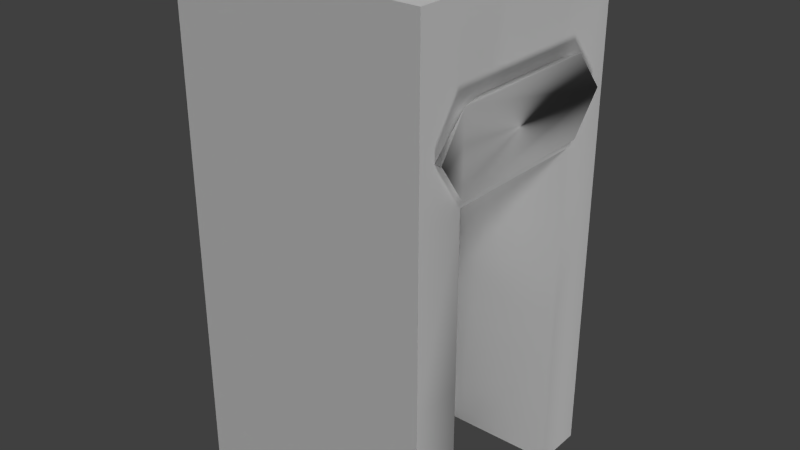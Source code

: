 # Source: new_wall_exit.blend  (saved by Blender 2.72.0; exported with 4.5.12 LTS)
import bpy
from mathutils import Matrix  # noqa: F401  (used for matrix-valued properties, if any)

bpy.ops.wm.read_factory_settings(use_empty=True)
scene = bpy.context.scene
scene.name = 'Scene'

# ---- collections
col_collection_1 = bpy.data.collections.new('Collection 1'); scene.collection.children.link(col_collection_1)
col_collection_2 = bpy.data.collections.new('Collection 2'); scene.collection.children.link(col_collection_2)

# ---- materials (node trees are filled in below, after node groups)
mat_material_001 = bpy.data.materials.new('Material.001')
mat_material_001.alpha_threshold = 0.0
mat_material_001.use_transparent_shadow = False
mat_material_001.roughness = 0.5

# ---- material node trees

# ---- world
world_world = bpy.data.worlds.new('World'); scene.world = world_world
world_world.color = (0.05088, 0.05088, 0.05088)
world_world.use_sun_shadow = False
world_world.sun_shadow_jitter_overblur = 0.0
world_world.cycles.sampling_method = 'MANUAL'
world_world.cycles.sample_map_resolution = 256

# ---- cameras
cam_camera = bpy.data.cameras.new('Camera')
cam_camera.clip_end = 100.0
cam_camera.lens = 35.0
cam_camera.sensor_width = 32.0
cam_camera.sensor_height = 18.0
cam_camera.ortho_scale = 7.314
cam_camera.dof.focus_distance = 0.0
cam_camera.dof.aperture_fstop = 128.0

# ---- lights
light_lamp_002 = bpy.data.lights.new('Lamp.002', 'SUN')
light_lamp_002.transmission_factor = 0.0
light_lamp_002.cutoff_distance = 30.0
light_lamp_002.angle = 0.1993
light_lamp_002.energy = 1.0
light_lamp_002.shadow_buffer_clip_start = 1.001
light_lamp_002.shadow_soft_size = 0.1
light_lamp_002.shadow_cascade_max_distance = 1000.0
light_lamp_002.cycles.use_multiple_importance_sampling = False
light_lamp_001 = bpy.data.lights.new('Lamp.001', 'SUN')
light_lamp_001.transmission_factor = 0.0
light_lamp_001.cutoff_distance = 30.0
light_lamp_001.angle = 0.1993
light_lamp_001.energy = 1.0
light_lamp_001.shadow_buffer_clip_start = 1.001
light_lamp_001.shadow_soft_size = 0.1
light_lamp_001.shadow_cascade_max_distance = 1000.0
light_lamp_001.cycles.use_multiple_importance_sampling = False
light_lamp = bpy.data.lights.new('Lamp', 'SUN')
light_lamp.transmission_factor = 0.0
light_lamp.cutoff_distance = 30.0
light_lamp.angle = 0.1993
light_lamp.energy = 1.0
light_lamp.shadow_buffer_clip_start = 1.001
light_lamp.shadow_soft_size = 0.1
light_lamp.shadow_cascade_max_distance = 1000.0
light_lamp.cycles.use_multiple_importance_sampling = False

# ---- meshes
me_plane_003 = bpy.data.meshes.new('Plane.003')
me_plane_003.from_pydata([(0.9979, 0.8591, 3.045), (1.051, 0.8591, 3.045), (0.9979, 0.4296, 2.741), (1.051, 0.602, 2.741), (0.9979, -0.4296, 2.741), (1.051, -0.6477, 2.741), (0.9979, -0.8591, 3.045), (1.051, -0.8591, 3.045), (0.9979, -0.4296, 3.349), (1.051, -0.6477, 3.349), (0.9979, 0.4296, 3.349), (1.051, 0.602, 3.349), (-0.6913, -0.6, 0.0), (-1.0, -0.2, 0.0), (-1.0, 0.2, 0.0), (-0.6636, 0.6, 0.0), (1.0, 1.0, 4.0), (-1.0, 1.0, 4.0), (1.0, -1.0, 4.0), (-1.0, -1.0, 4.0), (-1.0, 1.0, 0.0), (-1.0, -1.0, 0.0), (-1.0, 1.0, 2.667), (-1.0, -1.0, 2.667), (-1.0, 1.0, 4.0), (-1.0, -1.0, 4.0), (1.0, 1.0, -1.192e-07), (-1.0, 1.0, 1.192e-07), (1.0, 1.0, 2.667), (-1.0, 1.0, 2.667), (1.0, 1.0, 4.0), (-1.0, 1.0, 4.0), (-1.0, -1.0, -1.192e-07), (1.0, -1.0, 1.192e-07), (-1.0, -1.0, 2.667), (1.0, -1.0, 2.667), (-1.0, -1.0, 4.0), (1.0, -1.0, 4.0), (1.0, -1.0, 0.0), (1.0, 1.0, 0.0), (1.0, -1.0, 2.667), (1.0, 1.0, 2.667), (1.0, -1.0, 4.0), (1.0, 1.0, 4.0), (-1.0, 1.0, 1.333), (-1.0, -1.0, 1.333), (1.0, -1.0, 1.333), (1.0, 1.0, 1.333), (1.0, 1.0, 1.333), (-1.0, 1.0, 1.333), (-1.0, -1.0, 1.333), (1.0, -1.0, 1.333), (1.0, -0.6, 0.0), (-0.6636, 0.6, 2.667), (-1.0, 0.2, 2.667), (1.0, 0.6, 0.0), (1.0, 0.6, 2.667), (1.0, 0.2, 2.667), (1.0, -0.2, 2.667), (1.0, -0.6, 2.667), (1.0, 0.6, 4.0), (1.0, 0.2, 4.0), (1.0, -0.2, 4.0), (1.0, -0.6, 4.0), (1.0, 0.6, 1.333), (-1.0, -0.2, 2.667), (-0.6913, -0.6, 2.667), (1.0, -0.6, 1.333), (-1.0, -0.6, 4.0), (-1.0, -0.2, 4.0), (-1.0, 0.2, 4.0), (-1.0, 0.6, 4.0), (-0.6913, -0.6, 1.333), (-1.0, -0.2, 1.333), (-1.0, 0.2, 1.333), (-0.6636, 0.6, 1.333), (-0.1881, -0.6049, -0.006507), (-0.03756, -0.023, -0.006507), (0.1881, -0.08134, -0.006507), (0.03756, -0.6632, -0.006507), (-0.1881, -0.6049, 2.667), (-0.03756, -0.023, 2.667), (0.1881, -0.08134, 2.667), (0.03756, -0.6632, 2.667), (-0.04027, -0.005877, -0.006507), (-0.1858, 0.5773, -0.006507), (0.04027, 0.6337, -0.006507), (0.1858, 0.05055, -0.006507), (-0.04027, -0.005877, 2.667), (-0.1858, 0.5773, 2.667), (0.04027, 0.6337, 2.667), (0.1858, 0.05055, 2.667), (-0.04027, -0.005877, 0.6618), (-0.04027, -0.005877, 1.33), (-0.04027, -0.005877, 1.998), (-0.1858, 0.5773, 1.998), (-0.1858, 0.5773, 1.33), (-0.1858, 0.5773, 0.6618), (0.04027, 0.6337, 1.998), (0.04027, 0.6337, 1.33), (0.04027, 0.6337, 0.6618), (0.1858, 0.05055, 1.998), (0.1858, 0.05055, 1.33), (0.1858, 0.05055, 0.6618), (-0.1881, -0.6049, 0.6618), (-0.1881, -0.6049, 1.33), (-0.1881, -0.6049, 1.998), (-0.03756, -0.023, 1.998), (-0.03756, -0.023, 1.33), (-0.03756, -0.023, 0.6618), (0.1881, -0.08134, 1.998), (0.1881, -0.08134, 1.33), (0.1881, -0.08134, 0.6618), (0.03756, -0.6632, 1.998), (0.03756, -0.6632, 1.33), (0.03756, -0.6632, 0.6618), (0.1913, 0.07838, 0.5623), (0.1621, 0.191, 0.5623), (0.2062, 0.08223, 0.5735), (0.177, 0.1949, 0.5735), (0.2005, 0.08076, 0.5915), (0.1713, 0.1934, 0.5915), (0.1822, 0.076, 0.5915), (0.153, 0.1886, 0.5915), (0.1765, 0.07453, 0.5735), (0.1473, 0.1872, 0.5735), (0.1639, -0.2176, 0.5623), (0.1944, -0.1053, 0.5623), (0.1786, -0.2216, 0.5735), (0.2092, -0.1093, 0.5735), (0.173, -0.2201, 0.5915), (0.2035, -0.1078, 0.5915), (0.1547, -0.2151, 0.5915), (0.1852, -0.1028, 0.5915), (0.1491, -0.2136, 0.5735), (0.1796, -0.1013, 0.5735)], [], [(0, 1, 3, 2), (2, 3, 5, 4), (4, 5, 7, 6), (6, 7, 9, 8), (3, 1, 11, 9, 7, 5), (10, 11, 1, 0), (8, 9, 11, 10), (0, 2, 4, 6, 8, 10), (44, 75, 53, 22), (16, 17, 19, 18), (72, 45, 23, 66), (66, 23, 25, 68), (48, 49, 29, 28), (28, 29, 31, 30), (50, 51, 35, 34), (34, 35, 37, 36), (64, 47, 41, 56), (56, 41, 43, 60), (12, 21, 45, 72), (55, 39, 47, 64), (26, 27, 49, 48), (32, 33, 51, 50), (46, 67, 59, 40), (54, 65, 69, 70), (53, 54, 70, 71), (22, 53, 71, 24), (40, 59, 63, 42), (59, 58, 62, 63), (58, 57, 61, 62), (57, 56, 60, 61), (38, 52, 67, 46), (73, 72, 66, 65), (74, 73, 65, 54), (75, 74, 54, 53), (65, 66, 68, 69), (20, 15, 75, 44), (15, 14, 74, 75), (14, 13, 73, 74), (13, 12, 72, 73), (55, 64, 75, 15), (75, 64, 56, 53), (53, 56, 57, 54), (54, 57, 58, 65), (65, 58, 59, 66), (67, 72, 66, 59), (52, 12, 72, 67), (104, 109, 77, 76), (109, 112, 78, 77), (112, 115, 79, 78), (115, 104, 76, 79), (76, 77, 78, 79), (83, 82, 81, 80), (92, 97, 85, 84), (97, 100, 86, 85), (100, 103, 87, 86), (103, 92, 84, 87), (84, 85, 86, 87), (91, 90, 89, 88), (88, 89, 95, 94), (94, 95, 96, 93), (93, 96, 97, 92), (89, 90, 98, 95), (95, 98, 99, 96), (96, 99, 100, 97), (90, 91, 101, 98), (98, 101, 102, 99), (99, 102, 103, 100), (91, 88, 94, 101), (101, 94, 93, 102), (102, 93, 92, 103), (80, 81, 107, 106), (106, 107, 108, 105), (105, 108, 109, 104), (81, 82, 110, 107), (107, 110, 111, 108), (108, 111, 112, 109), (82, 83, 113, 110), (110, 113, 114, 111), (111, 114, 115, 112), (83, 80, 106, 113), (113, 106, 105, 114), (114, 105, 104, 115), (116, 117, 119, 118), (118, 119, 121, 120), (120, 121, 123, 122), (119, 117, 125, 123, 121), (124, 125, 117, 116), (122, 123, 125, 124), (116, 118, 120, 122, 124), (126, 127, 129, 128), (128, 129, 131, 130), (130, 131, 133, 132), (129, 127, 135, 133, 131), (134, 135, 127, 126), (132, 133, 135, 134), (126, 128, 130, 132, 134)])
me_plane_003.polygons.foreach_set('use_smooth', [True] * 96)
_uv = me_plane_003.uv_layers.new(name='UVMap')
_uv.uv.foreach_set('vector', [0.1856, 0.3425, 0.1856, 0.3576, 0.364, 0.3576, 0.364, 0.3425, 0.364, 0.3425, 0.364, 0.3576, 0.5925, 0.3576, 0.5925, 0.3425, 0.009184, 0.3601, 0.009184, 0.3752, 0.1861, 0.3752, 0.1861, 0.3601, 0.1861, 0.3601, 0.1861, 0.3752, 0.363, 0.3752, 0.363, 0.3601, 0.5197, 0.1186, 0.609, 0.1829, 0.5197, 0.2472, 0.08576, 0.2472, 0.01235, 0.1829, 0.08576, 0.1186, 0.007211, 0.3425, 0.007211, 0.3576, 0.1856, 0.3576, 0.1856, 0.3425, 0.363, 0.3601, 0.363, 0.3752, 0.5915, 0.3752, 0.5915, 0.3601, 0.609, 0.1829, 0.4599, 0.1186, 0.1615, 0.1186, 0.01235, 0.1829, 0.1615, 0.2472, 0.4599, 0.2472, 7.512e-05, 0.375, 0.1231, 0.375, 0.1231, 0.625, 7.512e-05, 0.625, 0.6152, 1.0, 7.512e-05, 1.0, 7.525e-05, 0.625, 0.6152, 0.625, 0.4922, 0.375, 0.6152, 0.375, 0.6152, 0.625, 0.4922, 0.625, 0.4922, 0.375, 0.6152, 0.375, 0.6152, 0.625, 0.4922, 0.625, 7.523e-05, 0.375, 0.6152, 0.375, 0.6152, 0.625, 7.512e-05, 0.625, 7.512e-05, 0.375, 0.6152, 0.375, 0.6152, 0.625, 7.512e-05, 0.625, 7.525e-05, 0.375, 0.6152, 0.375, 0.6152, 0.625, 7.512e-05, 0.625, 7.512e-05, 0.375, 0.6152, 0.375, 0.6152, 0.625, 7.512e-05, 0.625, 0.4922, 0.375, 0.6152, 0.375, 0.6152, 0.625, 0.4922, 0.625, 0.4922, 0.375, 0.6152, 0.375, 0.6152, 0.625, 0.4922, 0.625, 0.4922, 0.375, 0.6152, 0.375, 0.6152, 0.625, 0.4922, 0.625, 0.4922, 0.375, 0.6152, 0.375, 0.6152, 0.625, 0.4922, 0.625, 7.523e-05, 0.375, 0.6152, 0.375, 0.6152, 0.625, 7.512e-05, 0.625, 7.512e-05, 0.375, 0.6152, 0.375, 0.6152, 0.625, 7.512e-05, 0.625, 7.512e-05, 0.375, 0.1231, 0.375, 0.1231, 0.625, 7.512e-05, 0.625, 0.2461, 0.375, 0.3692, 0.375, 0.3692, 0.625, 0.2461, 0.625, 0.1231, 0.375, 0.2461, 0.375, 0.2461, 0.625, 0.1231, 0.625, 7.512e-05, 0.375, 0.1231, 0.375, 0.1231, 0.625, 7.512e-05, 0.625, 7.512e-05, 0.375, 0.1231, 0.375, 0.1231, 0.625, 7.512e-05, 0.625, 0.1231, 0.375, 0.2461, 0.375, 0.2461, 0.625, 0.1231, 0.625, 0.2461, 0.375, 0.3692, 0.375, 0.3692, 0.625, 0.2461, 0.625, 0.3692, 0.375, 0.4922, 0.375, 0.4922, 0.625, 0.3692, 0.625, 7.512e-05, 0.375, 0.1231, 0.375, 0.1231, 0.625, 7.512e-05, 0.625, 0.3692, 0.375, 0.4922, 0.375, 0.4922, 0.625, 0.3692, 0.625, 0.2461, 0.375, 0.3692, 0.375, 0.3692, 0.625, 0.2461, 0.625, 0.1231, 0.375, 0.2461, 0.375, 0.2461, 0.625, 0.1231, 0.625, 0.3692, 0.375, 0.4922, 0.375, 0.4922, 0.625, 0.3692, 0.625, 7.512e-05, 0.375, 0.1231, 0.375, 0.1231, 0.625, 7.512e-05, 0.625, 0.1231, 0.375, 0.2461, 0.375, 0.2461, 0.625, 0.1231, 0.625, 0.2461, 0.375, 0.3692, 0.375, 0.3692, 0.625, 0.2461, 0.625, 0.3692, 0.375, 0.4922, 0.375, 0.4922, 0.625, 0.3692, 0.625, 0.615, 0.3774, 0.615, 0.6262, 0.0, 0.6262, 0.0, 0.3774, 0.0, 0.376, 0.6153, 0.376, 0.6153, 0.6254, 0.0, 0.6254, 0.6153, 0.3782, 0.0, 0.3782, 0.0, 0.461, 0.6153, 0.461, 0.6153, 0.461, 0.0, 0.461, 0.0, 0.5438, 0.6153, 0.5438, 0.6153, 0.5438, 0.0, 0.5438, 1.49e-07, 0.6266, 0.6153, 0.6266, 0.6153, 0.376, 0.0, 0.376, 0.0, 0.6254, 0.6153, 0.6254, 0.615, 0.3774, 0.0, 0.3774, 0.0, 0.6262, 0.615, 0.6262, 0.9997, 0.02432, 0.6159, 0.02432, 0.6159, 0.3365, 0.9997, 0.3365, 0.9996, 0.3365, 0.9996, 0.02435, 0.6158, 0.02435, 0.6158, 0.3365, 0.9999, 0.02434, 0.616, 0.02434, 0.616, 0.3364, 0.9999, 0.3364, 0.7118, 0.3365, 0.7118, 0.02435, 0.6159, 0.02435, 0.6159, 0.3365, 0.9998, 0.02472, 0.6158, 0.02472, 0.6158, 0.3365, 0.9998, 0.3365, 0.9998, 0.02436, 0.6161, 0.02436, 0.6161, 0.3363, 0.9998, 0.3363, 0.9998, 0.02442, 0.616, 0.02442, 0.616, 0.3364, 0.9998, 0.3364, 0.7119, 0.3365, 0.7119, 0.02438, 0.6159, 0.02438, 0.6159, 0.3365, 0.9999, 0.02456, 0.616, 0.02456, 0.616, 0.3365, 0.9999, 0.3365, 0.9996, 0.3364, 0.9996, 0.02432, 0.6159, 0.02432, 0.6159, 0.3364, 1.0, 0.02472, 0.6158, 0.02472, 0.6158, 0.3364, 1.0, 0.3364, 0.9996, 0.02431, 0.6159, 0.02431, 0.6159, 0.3363, 0.9996, 0.3363, 0.9998, 0.02432, 0.616, 0.02432, 0.616, 0.3338, 0.9998, 0.3338, 0.9998, 0.02619, 0.616, 0.02619, 0.616, 0.3342, 0.9998, 0.3342, 0.9998, 0.02466, 0.616, 0.02466, 0.616, 0.3363, 0.9998, 0.3363, 0.9998, 0.3365, 0.9998, 0.02438, 0.9039, 0.02438, 0.9039, 0.3365, 0.9039, 0.3365, 0.9039, 0.02438, 0.8079, 0.02438, 0.8079, 0.3365, 0.8079, 0.3365, 0.8079, 0.02438, 0.7119, 0.02438, 0.7119, 0.3365, 0.9999, 0.02441, 0.616, 0.02441, 0.616, 0.3363, 0.9999, 0.3363, 0.9999, 0.02481, 0.616, 0.02481, 0.616, 0.3362, 0.9999, 0.3362, 0.9999, 0.02447, 0.616, 0.02447, 0.616, 0.3364, 0.9999, 0.3364, 0.9998, 0.3364, 0.9998, 0.02432, 0.6158, 0.02432, 0.6158, 0.3364, 0.9997, 0.3364, 0.9997, 0.02432, 0.6157, 0.02432, 0.6157, 0.3364, 0.9986, 0.3364, 0.9986, 0.02432, 0.616, 0.02432, 0.616, 0.3364, 0.9997, 0.02445, 0.6159, 0.02445, 0.6159, 0.3368, 0.9997, 0.3368, 0.9997, 0.02575, 0.6159, 0.02575, 0.6159, 0.3357, 0.9997, 0.3357, 0.9997, 0.02479, 0.6159, 0.02479, 0.6159, 0.3354, 0.9997, 0.3354, 0.9997, 0.3365, 0.9997, 0.02435, 0.6158, 0.02435, 0.6158, 0.3365, 0.9996, 0.3365, 0.9996, 0.02435, 0.6158, 0.02435, 0.6158, 0.3365, 0.9998, 0.3365, 0.9998, 0.02435, 0.6159, 0.02435, 0.6159, 0.3365, 0.9999, 0.02434, 0.616, 0.02434, 0.616, 0.3364, 0.9999, 0.3364, 0.9999, 0.02438, 0.616, 0.02438, 0.616, 0.3364, 0.9999, 0.3364, 0.9999, 0.02428, 0.616, 0.02428, 0.616, 0.3364, 0.9999, 0.3364, 0.9998, 0.3365, 0.9998, 0.02435, 0.9038, 0.02435, 0.9038, 0.3365, 0.9038, 0.3365, 0.9038, 0.02435, 0.8078, 0.02435, 0.8078, 0.3365, 0.8078, 0.3365, 0.8078, 0.02435, 0.7118, 0.02435, 0.7118, 0.3365, 0.6176, 0.0005598, 0.9951, 0.0005598, 0.9951, 0.02404, 0.6176, 0.02404, 0.6176, 0.0005598, 0.9951, 0.0005598, 0.9951, 0.02404, 0.6176, 0.02404, 0.6176, 0.0005598, 0.9951, 0.0005598, 0.9951, 0.02404, 0.6176, 0.02404, 0.9198, 0.01842, 0.8998, 0.02245, 0.8874, 0.0119, 0.8998, 0.001352, 0.9198, 0.005381, 0.6176, 0.0005598, 0.9951, 0.0005598, 0.9951, 0.02404, 0.6176, 0.02404, 0.6176, 0.0005598, 0.9951, 0.0005598, 0.9951, 0.02404, 0.6176, 0.02404, 0.9044, 0.001352, 0.9215, 0.009016, 0.915, 0.02142, 0.8939, 0.02142, 0.8874, 0.009016, 0.6176, 0.0005599, 0.9951, 0.0005598, 0.9951, 0.02404, 0.6176, 0.02404, 0.6176, 0.0005598, 0.9951, 0.0005599, 0.9951, 0.02404, 0.6176, 0.02404, 0.6176, 0.0005598, 0.9951, 0.0005598, 0.9951, 0.02404, 0.6176, 0.02404, 0.9198, 0.01842, 0.8998, 0.02245, 0.8874, 0.0119, 0.8998, 0.001352, 0.9198, 0.005381, 0.6176, 0.0005598, 0.9951, 0.0005598, 0.9951, 0.02404, 0.6176, 0.02404, 0.6176, 0.0005598, 0.9951, 0.0005598, 0.9951, 0.02404, 0.6176, 0.02404, 0.9044, 0.001352, 0.9215, 0.009016, 0.915, 0.02142, 0.8939, 0.02142, 0.8874, 0.009016])
me_plane_003.materials.append(mat_material_001)
me_plane_003.use_remesh_preserve_volume = False
me_plane_003.use_remesh_preserve_attributes = False
me_plane_003.use_mirror_vertex_groups = False
me_plane_003.update()

# ---- objects
ob_plane_004 = bpy.data.objects.new('Plane.004', me_plane_003)
ob_lamp_002 = bpy.data.objects.new('Lamp.002', light_lamp_002)
ob_lamp_001 = bpy.data.objects.new('Lamp.001', light_lamp_001)
ob_lamp = bpy.data.objects.new('Lamp', light_lamp)
ob_camera = bpy.data.objects.new('Camera', cam_camera)

# ---- transforms, parenting, visibility, modifiers, constraints
ob_plane_004.location = (0.0, 0.0, 0.0)
ob_plane_004.lineart.crease_threshold = 0.0
ob_lamp_002.location = (-8.811, -5.494, 8.102)
ob_lamp_002.rotation_euler = (-0.4317, -0.7335, 1.188)
ob_lamp_002.lock_rotations_4d = False
ob_lamp_002.empty_display_type = 'ARROWS'
ob_lamp_002.color = (0.0, 0.0, 0.0, 0.0)
ob_lamp_002.lineart.crease_threshold = 0.0
ob_lamp_001.location = (5.727, 0.1961, -9.22)
ob_lamp_001.rotation_euler = (3.138, -0.4681, 6.267)
ob_lamp_001.lock_rotations_4d = False
ob_lamp_001.empty_display_type = 'ARROWS'
ob_lamp_001.color = (0.0, 0.0, 0.0, 0.0)
ob_lamp_001.lineart.crease_threshold = 0.0
ob_lamp.location = (5.905, -5.494, 6.019)
ob_lamp.rotation_euler = (0.7751, 0.1834, 0.7766)
ob_lamp.lock_rotations_4d = False
ob_lamp.empty_display_type = 'ARROWS'
ob_lamp.color = (0.0, 0.0, 0.0, 0.0)
ob_lamp.lineart.crease_threshold = 0.0
ob_camera.location = (3.381, -7.834, 4.672)
ob_camera.rotation_euler = (1.263, 0.0114, 0.4174)
ob_camera.lock_rotations_4d = False
ob_camera.empty_display_type = 'ARROWS'
ob_camera.color = (0.0, 0.0, 0.0, 0.0)
ob_camera.display_type = 'WIRE'
ob_camera.lineart.crease_threshold = 0.0

# ---- collection membership
col_collection_1.objects.link(ob_plane_004)
col_collection_2.objects.link(ob_lamp_002)
col_collection_2.objects.link(ob_lamp_001)
col_collection_2.objects.link(ob_lamp)
col_collection_2.objects.link(ob_camera)

# ---- scene / render settings (as saved in the file)
scene.camera = ob_plane_004
scene.frame_start = 1; scene.frame_end = 250; scene.frame_set(1)
scene.render.engine = 'BLENDER_EEVEE_NEXT'
scene.render.resolution_percentage = 50
scene.render.dither_intensity = 0.0
scene.cycles.use_denoising = False
scene.cycles.samples = 10
scene.cycles.sampling_pattern = 'TABULATED_SOBOL'
scene.cycles.light_sampling_threshold = 0.0
scene.cycles.use_adaptive_sampling = False
scene.cycles.use_light_tree = False
scene.cycles.blur_glossy = 0.0
scene.cycles.pixel_filter_type = 'GAUSSIAN'
scene.cycles.sample_clamp_indirect = 0.0
scene.view_settings.view_transform = 'Standard'
bpy.context.view_layer.update()

# ---- added for rendering (the .blend has no active camera): camera
cam_auto = bpy.data.cameras.new('AutoCamera')
cam_auto.lens = 50.0
cam_auto.sensor_width = 36.0
cam_auto.clip_end = 1000.0
ob_auto_camera = bpy.data.objects.new('AutoCamera', cam_auto)
scene.collection.objects.link(ob_auto_camera)
ob_auto_camera.location = (4.5826, -5.46847, 5.64239)
ob_auto_camera.rotation_euler = (1.09748, -7.21219e-08, 0.694738)
scene.camera = ob_auto_camera
bpy.context.view_layer.update()
